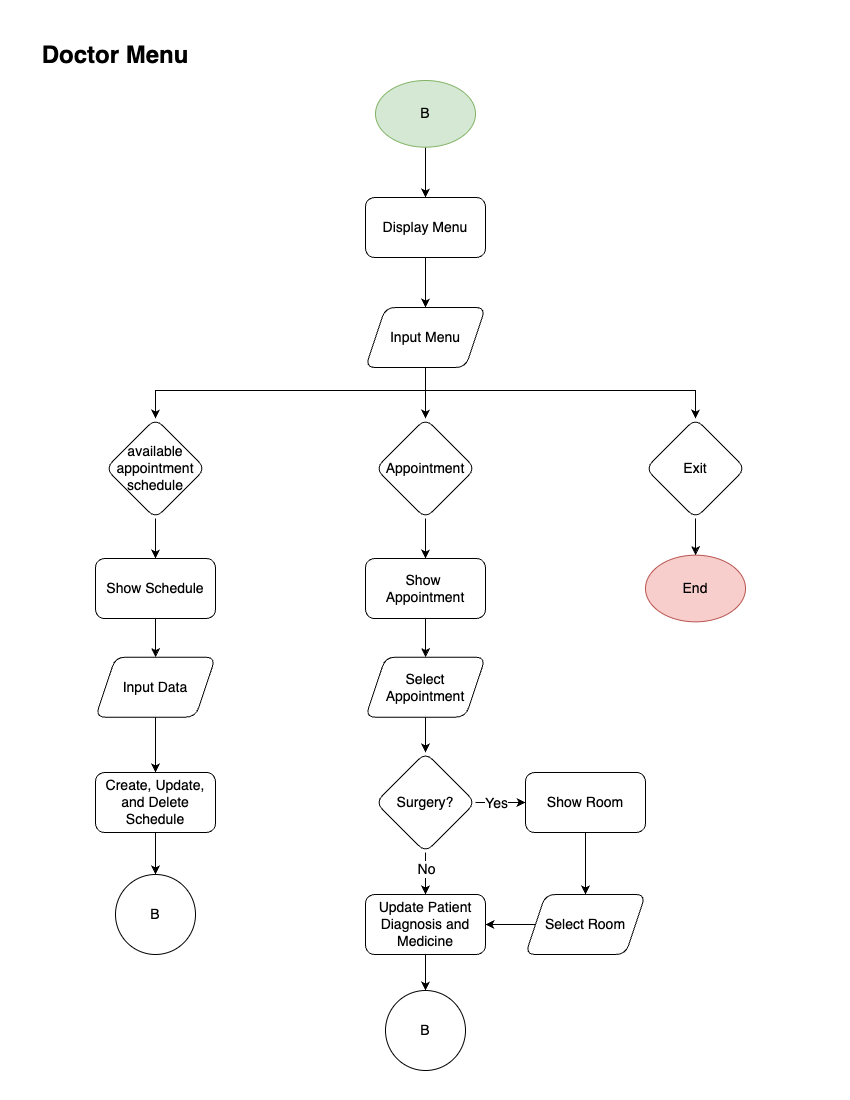

The diagram above was exported from draw.io. Its source (the exported page's mxGraphModel, read from the mxfile embedded in the PNG):
<mxGraphModel dx="861" dy="1216" grid="1" gridSize="10" guides="1" tooltips="1" connect="1" arrows="1" fold="1" page="1" pageScale="1" pageWidth="850" pageHeight="1100" math="0" shadow="0">
  <root>
    <mxCell id="0" />
    <mxCell id="1" parent="0" />
    <mxCell id="xJBrHBhM86Z3rG2JKtOE-38" style="edgeStyle=orthogonalEdgeStyle;rounded=0;orthogonalLoop=1;jettySize=auto;html=1;entryX=0.5;entryY=0;entryDx=0;entryDy=0;" edge="1" parent="1" source="xJBrHBhM86Z3rG2JKtOE-39" target="xJBrHBhM86Z3rG2JKtOE-49">
      <mxGeometry relative="1" as="geometry" />
    </mxCell>
    <mxCell id="xJBrHBhM86Z3rG2JKtOE-39" value="B" style="ellipse;whiteSpace=wrap;html=1;fontSize=14;aspect=fixed;fillColor=#d5e8d4;strokeColor=#82b366;" vertex="1" parent="1">
      <mxGeometry x="375" y="80" width="100" height="66.67" as="geometry" />
    </mxCell>
    <mxCell id="xJBrHBhM86Z3rG2JKtOE-40" value="Doctor Menu" style="text;html=1;align=center;verticalAlign=middle;whiteSpace=wrap;rounded=0;fontSize=24;fontStyle=1" vertex="1" parent="1">
      <mxGeometry x="40" y="40" width="150" height="30" as="geometry" />
    </mxCell>
    <mxCell id="xJBrHBhM86Z3rG2JKtOE-43" style="edgeStyle=orthogonalEdgeStyle;rounded=0;orthogonalLoop=1;jettySize=auto;html=1;" edge="1" parent="1" source="xJBrHBhM86Z3rG2JKtOE-45" target="xJBrHBhM86Z3rG2JKtOE-56">
      <mxGeometry relative="1" as="geometry">
        <Array as="points">
          <mxPoint x="425" y="390" />
          <mxPoint x="695" y="390" />
        </Array>
      </mxGeometry>
    </mxCell>
    <mxCell id="xJBrHBhM86Z3rG2JKtOE-44" style="edgeStyle=orthogonalEdgeStyle;rounded=0;orthogonalLoop=1;jettySize=auto;html=1;entryX=0.5;entryY=0;entryDx=0;entryDy=0;" edge="1" parent="1" source="xJBrHBhM86Z3rG2JKtOE-45" target="xJBrHBhM86Z3rG2JKtOE-47">
      <mxGeometry relative="1" as="geometry">
        <Array as="points">
          <mxPoint x="425" y="390" />
          <mxPoint x="155" y="390" />
        </Array>
      </mxGeometry>
    </mxCell>
    <mxCell id="xJBrHBhM86Z3rG2JKtOE-86" style="edgeStyle=orthogonalEdgeStyle;rounded=0;orthogonalLoop=1;jettySize=auto;html=1;" edge="1" parent="1" source="xJBrHBhM86Z3rG2JKtOE-45" target="xJBrHBhM86Z3rG2JKtOE-52">
      <mxGeometry relative="1" as="geometry" />
    </mxCell>
    <mxCell id="xJBrHBhM86Z3rG2JKtOE-45" value="Input Menu" style="shape=parallelogram;perimeter=parallelogramPerimeter;whiteSpace=wrap;html=1;fixedSize=1;rotation=0;rounded=1;fontSize=14;" vertex="1" parent="1">
      <mxGeometry x="365" y="307" width="120" height="60" as="geometry" />
    </mxCell>
    <mxCell id="xJBrHBhM86Z3rG2JKtOE-78" style="edgeStyle=orthogonalEdgeStyle;rounded=0;orthogonalLoop=1;jettySize=auto;html=1;" edge="1" parent="1" source="xJBrHBhM86Z3rG2JKtOE-47" target="xJBrHBhM86Z3rG2JKtOE-60">
      <mxGeometry relative="1" as="geometry" />
    </mxCell>
    <mxCell id="xJBrHBhM86Z3rG2JKtOE-47" value="available appointment schedule" style="rhombus;whiteSpace=wrap;html=1;rounded=1;fontSize=14;aspect=fixed;spacingBottom=0;" vertex="1" parent="1">
      <mxGeometry x="105" y="418" width="100" height="100" as="geometry" />
    </mxCell>
    <mxCell id="xJBrHBhM86Z3rG2JKtOE-48" style="edgeStyle=orthogonalEdgeStyle;rounded=0;orthogonalLoop=1;jettySize=auto;html=1;entryX=0.5;entryY=0;entryDx=0;entryDy=0;" edge="1" parent="1" source="xJBrHBhM86Z3rG2JKtOE-49" target="xJBrHBhM86Z3rG2JKtOE-45">
      <mxGeometry relative="1" as="geometry" />
    </mxCell>
    <mxCell id="xJBrHBhM86Z3rG2JKtOE-49" value="Display Menu" style="rounded=1;whiteSpace=wrap;html=1;fontSize=14;" vertex="1" parent="1">
      <mxGeometry x="365" y="197" width="120" height="60" as="geometry" />
    </mxCell>
    <mxCell id="xJBrHBhM86Z3rG2JKtOE-50" value="End" style="ellipse;whiteSpace=wrap;html=1;fontSize=14;aspect=fixed;fillColor=#f8cecc;strokeColor=#b85450;" vertex="1" parent="1">
      <mxGeometry x="645" y="554.67" width="100" height="66.67" as="geometry" />
    </mxCell>
    <mxCell id="xJBrHBhM86Z3rG2JKtOE-51" style="edgeStyle=orthogonalEdgeStyle;rounded=0;orthogonalLoop=1;jettySize=auto;html=1;entryX=0.5;entryY=0;entryDx=0;entryDy=0;" edge="1" parent="1" source="xJBrHBhM86Z3rG2JKtOE-52" target="xJBrHBhM86Z3rG2JKtOE-73">
      <mxGeometry relative="1" as="geometry" />
    </mxCell>
    <mxCell id="xJBrHBhM86Z3rG2JKtOE-52" value="Appointment" style="rhombus;whiteSpace=wrap;html=1;rounded=1;fontSize=14;aspect=fixed;" vertex="1" parent="1">
      <mxGeometry x="375" y="418" width="100" height="100" as="geometry" />
    </mxCell>
    <mxCell id="xJBrHBhM86Z3rG2JKtOE-55" style="edgeStyle=orthogonalEdgeStyle;rounded=0;orthogonalLoop=1;jettySize=auto;html=1;entryX=0.5;entryY=0;entryDx=0;entryDy=0;" edge="1" parent="1" source="xJBrHBhM86Z3rG2JKtOE-56" target="xJBrHBhM86Z3rG2JKtOE-50">
      <mxGeometry relative="1" as="geometry" />
    </mxCell>
    <mxCell id="xJBrHBhM86Z3rG2JKtOE-56" value="Exit" style="rhombus;whiteSpace=wrap;html=1;rounded=1;fontSize=14;aspect=fixed;" vertex="1" parent="1">
      <mxGeometry x="645" y="418" width="100" height="100" as="geometry" />
    </mxCell>
    <mxCell id="xJBrHBhM86Z3rG2JKtOE-97" style="edgeStyle=orthogonalEdgeStyle;rounded=0;orthogonalLoop=1;jettySize=auto;html=1;entryX=0.5;entryY=0;entryDx=0;entryDy=0;" edge="1" parent="1" source="xJBrHBhM86Z3rG2JKtOE-58" target="xJBrHBhM86Z3rG2JKtOE-66">
      <mxGeometry relative="1" as="geometry" />
    </mxCell>
    <mxCell id="xJBrHBhM86Z3rG2JKtOE-58" value="Update Patient Diagnosis and Medicine" style="rounded=1;whiteSpace=wrap;html=1;fontSize=14;" vertex="1" parent="1">
      <mxGeometry x="365" y="893.99" width="120" height="60" as="geometry" />
    </mxCell>
    <mxCell id="xJBrHBhM86Z3rG2JKtOE-79" value="" style="edgeStyle=orthogonalEdgeStyle;rounded=0;orthogonalLoop=1;jettySize=auto;html=1;" edge="1" parent="1" source="xJBrHBhM86Z3rG2JKtOE-60" target="xJBrHBhM86Z3rG2JKtOE-77">
      <mxGeometry relative="1" as="geometry" />
    </mxCell>
    <mxCell id="xJBrHBhM86Z3rG2JKtOE-60" value="Show Schedule" style="rounded=1;whiteSpace=wrap;html=1;fontSize=14;" vertex="1" parent="1">
      <mxGeometry x="95" y="558.01" width="120" height="60" as="geometry" />
    </mxCell>
    <mxCell id="xJBrHBhM86Z3rG2JKtOE-65" value="B" style="ellipse;whiteSpace=wrap;html=1;aspect=fixed;fontSize=14;" vertex="1" parent="1">
      <mxGeometry x="115" y="873.99" width="80" height="80" as="geometry" />
    </mxCell>
    <mxCell id="xJBrHBhM86Z3rG2JKtOE-66" value="B" style="ellipse;whiteSpace=wrap;html=1;aspect=fixed;fontSize=14;" vertex="1" parent="1">
      <mxGeometry x="385" y="989.9999999999999" width="80" height="80" as="geometry" />
    </mxCell>
    <mxCell id="xJBrHBhM86Z3rG2JKtOE-91" style="edgeStyle=orthogonalEdgeStyle;rounded=0;orthogonalLoop=1;jettySize=auto;html=1;entryX=0.5;entryY=0;entryDx=0;entryDy=0;" edge="1" parent="1" source="xJBrHBhM86Z3rG2JKtOE-69" target="xJBrHBhM86Z3rG2JKtOE-83">
      <mxGeometry relative="1" as="geometry" />
    </mxCell>
    <mxCell id="xJBrHBhM86Z3rG2JKtOE-69" value="Select Appointment" style="shape=parallelogram;perimeter=parallelogramPerimeter;whiteSpace=wrap;html=1;fixedSize=1;rotation=0;rounded=1;fontSize=14;" vertex="1" parent="1">
      <mxGeometry x="365" y="656.67" width="120" height="60" as="geometry" />
    </mxCell>
    <mxCell id="xJBrHBhM86Z3rG2JKtOE-72" style="edgeStyle=orthogonalEdgeStyle;rounded=0;orthogonalLoop=1;jettySize=auto;html=1;entryX=0.5;entryY=0;entryDx=0;entryDy=0;" edge="1" parent="1" source="xJBrHBhM86Z3rG2JKtOE-73" target="xJBrHBhM86Z3rG2JKtOE-69">
      <mxGeometry relative="1" as="geometry" />
    </mxCell>
    <mxCell id="xJBrHBhM86Z3rG2JKtOE-73" value="Show&amp;nbsp;&lt;div&gt;Appointment&lt;/div&gt;" style="rounded=1;whiteSpace=wrap;html=1;fontSize=14;" vertex="1" parent="1">
      <mxGeometry x="365" y="558.01" width="120" height="60" as="geometry" />
    </mxCell>
    <mxCell id="xJBrHBhM86Z3rG2JKtOE-89" style="edgeStyle=orthogonalEdgeStyle;rounded=0;orthogonalLoop=1;jettySize=auto;html=1;entryX=0.5;entryY=0;entryDx=0;entryDy=0;" edge="1" parent="1" source="xJBrHBhM86Z3rG2JKtOE-75" target="xJBrHBhM86Z3rG2JKtOE-84">
      <mxGeometry relative="1" as="geometry" />
    </mxCell>
    <mxCell id="xJBrHBhM86Z3rG2JKtOE-75" value="Show Room" style="rounded=1;whiteSpace=wrap;html=1;fontSize=14;" vertex="1" parent="1">
      <mxGeometry x="525" y="771.99" width="120" height="60" as="geometry" />
    </mxCell>
    <mxCell id="xJBrHBhM86Z3rG2JKtOE-81" value="" style="edgeStyle=orthogonalEdgeStyle;rounded=0;orthogonalLoop=1;jettySize=auto;html=1;" edge="1" parent="1" source="xJBrHBhM86Z3rG2JKtOE-76" target="xJBrHBhM86Z3rG2JKtOE-65">
      <mxGeometry relative="1" as="geometry" />
    </mxCell>
    <mxCell id="xJBrHBhM86Z3rG2JKtOE-76" value="Create, Update, and Delete Schedule" style="rounded=1;whiteSpace=wrap;html=1;fontSize=14;" vertex="1" parent="1">
      <mxGeometry x="95" y="771.99" width="120" height="60" as="geometry" />
    </mxCell>
    <mxCell id="xJBrHBhM86Z3rG2JKtOE-80" value="" style="edgeStyle=orthogonalEdgeStyle;rounded=0;orthogonalLoop=1;jettySize=auto;html=1;" edge="1" parent="1" source="xJBrHBhM86Z3rG2JKtOE-77" target="xJBrHBhM86Z3rG2JKtOE-76">
      <mxGeometry relative="1" as="geometry" />
    </mxCell>
    <mxCell id="xJBrHBhM86Z3rG2JKtOE-77" value="Input Data" style="shape=parallelogram;perimeter=parallelogramPerimeter;whiteSpace=wrap;html=1;fixedSize=1;rotation=0;rounded=1;fontSize=14;" vertex="1" parent="1">
      <mxGeometry x="95" y="656.67" width="120" height="60" as="geometry" />
    </mxCell>
    <mxCell id="xJBrHBhM86Z3rG2JKtOE-90" style="edgeStyle=orthogonalEdgeStyle;rounded=0;orthogonalLoop=1;jettySize=auto;html=1;entryX=0;entryY=0.5;entryDx=0;entryDy=0;" edge="1" parent="1" source="xJBrHBhM86Z3rG2JKtOE-83" target="xJBrHBhM86Z3rG2JKtOE-75">
      <mxGeometry relative="1" as="geometry" />
    </mxCell>
    <mxCell id="xJBrHBhM86Z3rG2JKtOE-94" value="Yes" style="edgeLabel;html=1;align=center;verticalAlign=middle;resizable=0;points=[];fontSize=14;" vertex="1" connectable="0" parent="xJBrHBhM86Z3rG2JKtOE-90">
      <mxGeometry x="-0.3309" y="1" relative="1" as="geometry">
        <mxPoint x="4" y="1" as="offset" />
      </mxGeometry>
    </mxCell>
    <mxCell id="xJBrHBhM86Z3rG2JKtOE-93" style="edgeStyle=orthogonalEdgeStyle;rounded=0;orthogonalLoop=1;jettySize=auto;html=1;" edge="1" parent="1" source="xJBrHBhM86Z3rG2JKtOE-83" target="xJBrHBhM86Z3rG2JKtOE-58">
      <mxGeometry relative="1" as="geometry">
        <mxPoint x="470" y="880" as="targetPoint" />
        <Array as="points" />
      </mxGeometry>
    </mxCell>
    <mxCell id="xJBrHBhM86Z3rG2JKtOE-96" value="No" style="edgeLabel;html=1;align=center;verticalAlign=middle;resizable=0;points=[];fontSize=14;" vertex="1" connectable="0" parent="xJBrHBhM86Z3rG2JKtOE-93">
      <mxGeometry x="-0.353" y="1" relative="1" as="geometry">
        <mxPoint x="-1" y="3" as="offset" />
      </mxGeometry>
    </mxCell>
    <mxCell id="xJBrHBhM86Z3rG2JKtOE-83" value="Surgery?" style="rhombus;whiteSpace=wrap;html=1;rounded=1;fontSize=14;aspect=fixed;" vertex="1" parent="1">
      <mxGeometry x="375" y="751.99" width="100" height="100" as="geometry" />
    </mxCell>
    <mxCell id="xJBrHBhM86Z3rG2JKtOE-92" style="edgeStyle=orthogonalEdgeStyle;rounded=0;orthogonalLoop=1;jettySize=auto;html=1;entryX=1;entryY=0.5;entryDx=0;entryDy=0;" edge="1" parent="1" source="xJBrHBhM86Z3rG2JKtOE-84" target="xJBrHBhM86Z3rG2JKtOE-58">
      <mxGeometry relative="1" as="geometry" />
    </mxCell>
    <mxCell id="xJBrHBhM86Z3rG2JKtOE-84" value="Select Room" style="shape=parallelogram;perimeter=parallelogramPerimeter;whiteSpace=wrap;html=1;fixedSize=1;rotation=0;rounded=1;fontSize=14;" vertex="1" parent="1">
      <mxGeometry x="525" y="893.99" width="120" height="60" as="geometry" />
    </mxCell>
  </root>
</mxGraphModel>